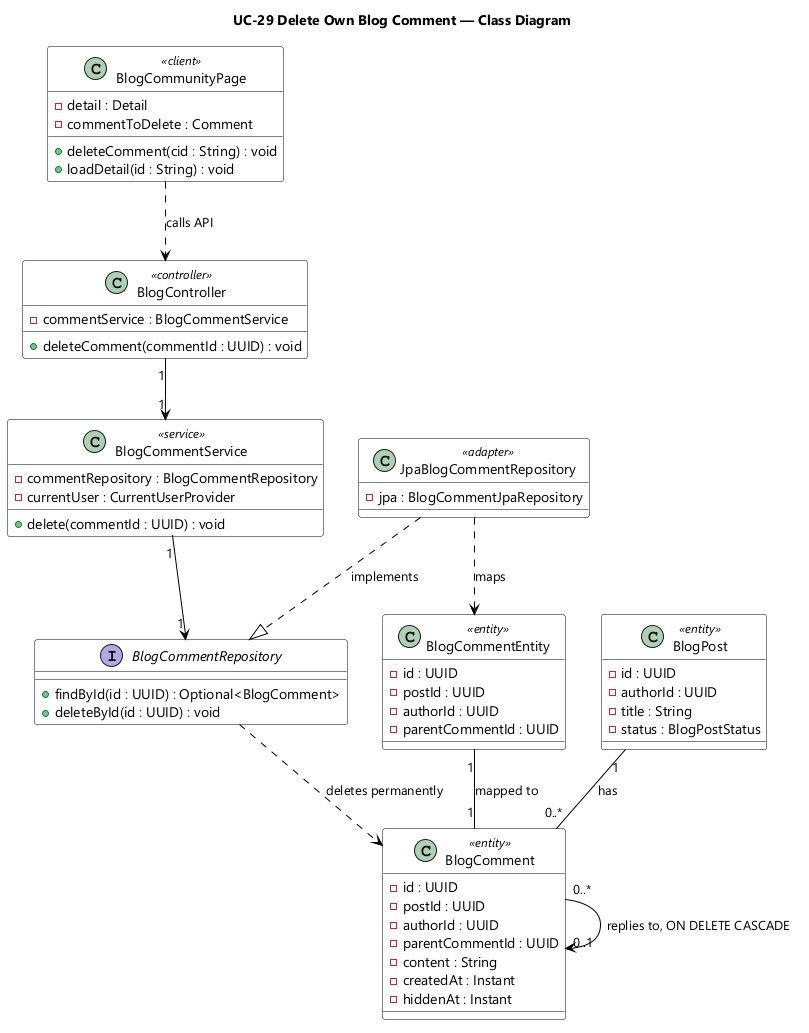

The diagram above was rendered by PlantUML. Its source (embedded in the PNG):
@startuml UC-29 Delete Own Blog Comment - Class Diagram
skinparamlocked dpi 96
skinparam defaultFontName "Segoe UI"
skinparam shadowing false
skinparam wrapWidth 320
skinparam classBackgroundColor #FFFFFF
skinparam classBorderColor #000000
skinparam ArrowColor #000000
title UC-29 Delete Own Blog Comment — Class Diagram

class BlogCommunityPage <<client>> {
  - detail : Detail
  - commentToDelete : Comment
  + deleteComment(cid : String) : void
  + loadDetail(id : String) : void
}

class BlogController <<controller>> {
  - commentService : BlogCommentService
  + deleteComment(commentId : UUID) : void
}

class BlogCommentService <<service>> {
  - commentRepository : BlogCommentRepository
  - currentUser : CurrentUserProvider
  + delete(commentId : UUID) : void
}

interface BlogCommentRepository {
  + findById(id : UUID) : Optional<BlogComment>
  + deleteById(id : UUID) : void
}

class JpaBlogCommentRepository <<adapter>> {
  - jpa : BlogCommentJpaRepository
}

class BlogComment <<entity>> {
  - id : UUID
  - postId : UUID
  - authorId : UUID
  - parentCommentId : UUID
  - content : String
  - createdAt : Instant
  - hiddenAt : Instant
}

class BlogCommentEntity <<entity>> {
  - id : UUID
  - postId : UUID
  - authorId : UUID
  - parentCommentId : UUID
}

class BlogPost <<entity>> {
  - id : UUID
  - authorId : UUID
  - title : String
  - status : BlogPostStatus
}

BlogCommunityPage ..> BlogController : calls API
BlogController "1" --> "1" BlogCommentService
BlogCommentService "1" --> "1" BlogCommentRepository
JpaBlogCommentRepository ..|> BlogCommentRepository : implements
JpaBlogCommentRepository ..> BlogCommentEntity : maps
BlogCommentRepository ..> BlogComment : deletes permanently
BlogCommentEntity "1" -- "1" BlogComment : mapped to
BlogPost "1" -- "0..*" BlogComment : has
BlogComment "0..*" --> "0..1" BlogComment : replies to, ON DELETE CASCADE

@enduml